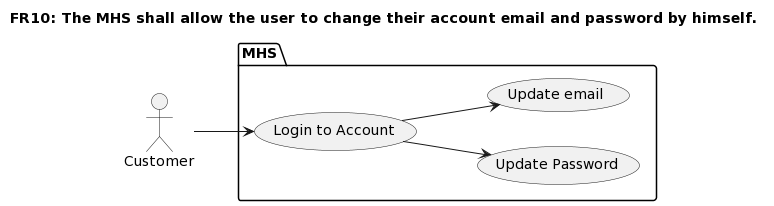

The diagram above was rendered by PlantUML. Its source (embedded in the PNG):
@startuml
title FR10: The MHS shall allow the user to change their account email and password by himself.
left to right direction
:Customer: as c

package MHS {
    (Login to Account)
    (Update Password)
    (Update email)
}

c --> (Login to Account)
(Login to Account) --> (Update Password)
(Login to Account) --> (Update email)
@enduml